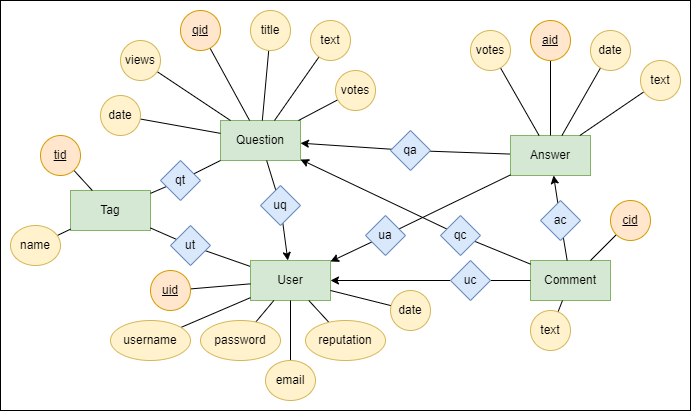

The diagram above was exported from draw.io. Its source (the exported page's mxGraphModel, read from the mxfile embedded in the PNG):
<mxGraphModel dx="813" dy="435" grid="1" gridSize="10" guides="1" tooltips="1" connect="1" arrows="1" fold="1" page="1" pageScale="1" pageWidth="1100" pageHeight="850" math="0" shadow="0">
  <root>
    <mxCell id="0" />
    <mxCell id="1" parent="0" />
    <mxCell id="03iR-UDOJejxw7iAq7a6-1" value="" style="rounded=0;whiteSpace=wrap;html=1;" parent="1" vertex="1">
      <mxGeometry x="160" y="180" width="690" height="410" as="geometry" />
    </mxCell>
    <mxCell id="9dLGqggqhZUd3BYiVxaH-1" value="Question" style="rounded=0;whiteSpace=wrap;html=1;fillColor=#d5e8d4;strokeColor=#82b366;" parent="1" vertex="1">
      <mxGeometry x="380" y="300" width="80" height="40" as="geometry" />
    </mxCell>
    <mxCell id="9dLGqggqhZUd3BYiVxaH-44" style="edgeStyle=none;rounded=0;orthogonalLoop=1;jettySize=auto;html=1;endArrow=none;endFill=0;strokeColor=default;" parent="1" source="9dLGqggqhZUd3BYiVxaH-2" target="9dLGqggqhZUd3BYiVxaH-43" edge="1">
      <mxGeometry relative="1" as="geometry" />
    </mxCell>
    <mxCell id="9dLGqggqhZUd3BYiVxaH-2" value="Answer" style="rounded=0;whiteSpace=wrap;html=1;fillColor=#d5e8d4;strokeColor=#82b366;" parent="1" vertex="1">
      <mxGeometry x="670" y="315" width="80" height="40" as="geometry" />
    </mxCell>
    <mxCell id="9dLGqggqhZUd3BYiVxaH-3" value="Tag" style="rounded=0;whiteSpace=wrap;html=1;fillColor=#d5e8d4;strokeColor=#82b366;" parent="1" vertex="1">
      <mxGeometry x="230" y="370" width="80" height="40" as="geometry" />
    </mxCell>
    <mxCell id="lvFXrYuhkk-gCWtXQ3Qt-3" style="edgeStyle=none;rounded=0;orthogonalLoop=1;jettySize=auto;html=1;endArrow=none;endFill=0;" edge="1" parent="1" source="9dLGqggqhZUd3BYiVxaH-4" target="lvFXrYuhkk-gCWtXQ3Qt-1">
      <mxGeometry relative="1" as="geometry" />
    </mxCell>
    <mxCell id="9dLGqggqhZUd3BYiVxaH-4" value="User" style="rounded=0;whiteSpace=wrap;html=1;fillColor=#d5e8d4;strokeColor=#82b366;" parent="1" vertex="1">
      <mxGeometry x="410" y="440" width="80" height="40" as="geometry" />
    </mxCell>
    <mxCell id="9dLGqggqhZUd3BYiVxaH-5" value="Comment" style="rounded=0;whiteSpace=wrap;html=1;fillColor=#d5e8d4;strokeColor=#82b366;" parent="1" vertex="1">
      <mxGeometry x="690" y="440" width="80" height="40" as="geometry" />
    </mxCell>
    <mxCell id="9dLGqggqhZUd3BYiVxaH-15" style="edgeStyle=none;rounded=0;orthogonalLoop=1;jettySize=auto;html=1;strokeColor=default;endArrow=none;endFill=0;" parent="1" source="9dLGqggqhZUd3BYiVxaH-6" target="9dLGqggqhZUd3BYiVxaH-1" edge="1">
      <mxGeometry relative="1" as="geometry" />
    </mxCell>
    <mxCell id="9dLGqggqhZUd3BYiVxaH-6" value="&lt;u&gt;qid&lt;/u&gt;" style="ellipse;whiteSpace=wrap;html=1;fillColor=#ffe6cc;strokeColor=#d79b00;" parent="1" vertex="1">
      <mxGeometry x="340" y="190" width="40" height="40" as="geometry" />
    </mxCell>
    <mxCell id="9dLGqggqhZUd3BYiVxaH-16" style="edgeStyle=none;rounded=0;orthogonalLoop=1;jettySize=auto;html=1;strokeColor=default;endArrow=none;endFill=0;" parent="1" source="9dLGqggqhZUd3BYiVxaH-7" target="9dLGqggqhZUd3BYiVxaH-1" edge="1">
      <mxGeometry relative="1" as="geometry" />
    </mxCell>
    <mxCell id="9dLGqggqhZUd3BYiVxaH-7" value="title" style="ellipse;whiteSpace=wrap;html=1;fillColor=#fff2cc;strokeColor=#d6b656;" parent="1" vertex="1">
      <mxGeometry x="410" y="190" width="40" height="40" as="geometry" />
    </mxCell>
    <mxCell id="9dLGqggqhZUd3BYiVxaH-17" style="edgeStyle=none;rounded=0;orthogonalLoop=1;jettySize=auto;html=1;strokeColor=default;endArrow=none;endFill=0;" parent="1" source="9dLGqggqhZUd3BYiVxaH-8" target="9dLGqggqhZUd3BYiVxaH-1" edge="1">
      <mxGeometry relative="1" as="geometry" />
    </mxCell>
    <mxCell id="9dLGqggqhZUd3BYiVxaH-8" value="text" style="ellipse;whiteSpace=wrap;html=1;fillColor=#fff2cc;strokeColor=#d6b656;" parent="1" vertex="1">
      <mxGeometry x="470" y="200" width="40" height="40" as="geometry" />
    </mxCell>
    <mxCell id="9dLGqggqhZUd3BYiVxaH-13" style="edgeStyle=none;rounded=0;orthogonalLoop=1;jettySize=auto;html=1;strokeColor=default;endArrow=none;endFill=0;" parent="1" source="9dLGqggqhZUd3BYiVxaH-10" target="9dLGqggqhZUd3BYiVxaH-1" edge="1">
      <mxGeometry relative="1" as="geometry" />
    </mxCell>
    <mxCell id="9dLGqggqhZUd3BYiVxaH-10" value="views" style="ellipse;whiteSpace=wrap;html=1;fillColor=#fff2cc;strokeColor=#d6b656;" parent="1" vertex="1">
      <mxGeometry x="280" y="220" width="40" height="40" as="geometry" />
    </mxCell>
    <mxCell id="9dLGqggqhZUd3BYiVxaH-12" style="orthogonalLoop=1;jettySize=auto;html=1;strokeColor=default;rounded=0;endArrow=none;endFill=0;" parent="1" source="9dLGqggqhZUd3BYiVxaH-11" target="9dLGqggqhZUd3BYiVxaH-1" edge="1">
      <mxGeometry relative="1" as="geometry" />
    </mxCell>
    <mxCell id="9dLGqggqhZUd3BYiVxaH-11" value="date" style="ellipse;whiteSpace=wrap;html=1;fillColor=#fff2cc;strokeColor=#d6b656;" parent="1" vertex="1">
      <mxGeometry x="260" y="275" width="40" height="40" as="geometry" />
    </mxCell>
    <mxCell id="9dLGqggqhZUd3BYiVxaH-19" style="edgeStyle=none;rounded=0;orthogonalLoop=1;jettySize=auto;html=1;endArrow=none;endFill=0;strokeColor=default;" parent="1" source="9dLGqggqhZUd3BYiVxaH-18" target="9dLGqggqhZUd3BYiVxaH-2" edge="1">
      <mxGeometry relative="1" as="geometry" />
    </mxCell>
    <mxCell id="9dLGqggqhZUd3BYiVxaH-18" value="&lt;u&gt;aid&lt;/u&gt;" style="ellipse;whiteSpace=wrap;html=1;fillColor=#ffe6cc;strokeColor=#d79b00;" parent="1" vertex="1">
      <mxGeometry x="690" y="200" width="40" height="40" as="geometry" />
    </mxCell>
    <mxCell id="9dLGqggqhZUd3BYiVxaH-21" style="edgeStyle=none;rounded=0;orthogonalLoop=1;jettySize=auto;html=1;endArrow=none;endFill=0;strokeColor=default;" parent="1" source="9dLGqggqhZUd3BYiVxaH-20" target="9dLGqggqhZUd3BYiVxaH-2" edge="1">
      <mxGeometry relative="1" as="geometry" />
    </mxCell>
    <mxCell id="9dLGqggqhZUd3BYiVxaH-20" value="date" style="ellipse;whiteSpace=wrap;html=1;fillColor=#fff2cc;strokeColor=#d6b656;" parent="1" vertex="1">
      <mxGeometry x="750" y="210" width="40" height="40" as="geometry" />
    </mxCell>
    <mxCell id="9dLGqggqhZUd3BYiVxaH-23" style="edgeStyle=none;rounded=0;orthogonalLoop=1;jettySize=auto;html=1;endArrow=none;endFill=0;strokeColor=default;" parent="1" source="9dLGqggqhZUd3BYiVxaH-22" target="9dLGqggqhZUd3BYiVxaH-2" edge="1">
      <mxGeometry relative="1" as="geometry" />
    </mxCell>
    <mxCell id="9dLGqggqhZUd3BYiVxaH-22" value="text" style="ellipse;whiteSpace=wrap;html=1;fillColor=#fff2cc;strokeColor=#d6b656;" parent="1" vertex="1">
      <mxGeometry x="800" y="240" width="40" height="40" as="geometry" />
    </mxCell>
    <mxCell id="9dLGqggqhZUd3BYiVxaH-34" style="edgeStyle=none;rounded=0;orthogonalLoop=1;jettySize=auto;html=1;endArrow=none;endFill=0;strokeColor=default;" parent="1" source="9dLGqggqhZUd3BYiVxaH-27" target="9dLGqggqhZUd3BYiVxaH-3" edge="1">
      <mxGeometry relative="1" as="geometry" />
    </mxCell>
    <mxCell id="9dLGqggqhZUd3BYiVxaH-27" value="name" style="ellipse;whiteSpace=wrap;html=1;fillColor=#fff2cc;strokeColor=#d6b656;" parent="1" vertex="1">
      <mxGeometry x="170" y="405" width="50" height="40" as="geometry" />
    </mxCell>
    <mxCell id="9dLGqggqhZUd3BYiVxaH-33" style="edgeStyle=none;rounded=0;orthogonalLoop=1;jettySize=auto;html=1;endArrow=none;endFill=0;strokeColor=default;" parent="1" source="9dLGqggqhZUd3BYiVxaH-28" target="9dLGqggqhZUd3BYiVxaH-3" edge="1">
      <mxGeometry relative="1" as="geometry" />
    </mxCell>
    <mxCell id="9dLGqggqhZUd3BYiVxaH-28" value="&lt;u&gt;tid&lt;/u&gt;" style="ellipse;whiteSpace=wrap;html=1;fillColor=#ffe6cc;strokeColor=#d79b00;" parent="1" vertex="1">
      <mxGeometry x="200" y="315" width="40" height="40" as="geometry" />
    </mxCell>
    <mxCell id="9dLGqggqhZUd3BYiVxaH-32" style="edgeStyle=none;rounded=0;orthogonalLoop=1;jettySize=auto;html=1;endArrow=none;endFill=0;strokeColor=default;" parent="1" source="9dLGqggqhZUd3BYiVxaH-29" target="9dLGqggqhZUd3BYiVxaH-4" edge="1">
      <mxGeometry relative="1" as="geometry" />
    </mxCell>
    <mxCell id="9dLGqggqhZUd3BYiVxaH-29" value="&lt;u&gt;uid&lt;/u&gt;" style="ellipse;whiteSpace=wrap;html=1;fillColor=#ffe6cc;strokeColor=#d79b00;" parent="1" vertex="1">
      <mxGeometry x="310" y="450" width="40" height="40" as="geometry" />
    </mxCell>
    <mxCell id="9dLGqggqhZUd3BYiVxaH-31" style="edgeStyle=none;rounded=0;orthogonalLoop=1;jettySize=auto;html=1;endArrow=none;endFill=0;strokeColor=default;" parent="1" source="9dLGqggqhZUd3BYiVxaH-30" target="9dLGqggqhZUd3BYiVxaH-5" edge="1">
      <mxGeometry relative="1" as="geometry" />
    </mxCell>
    <mxCell id="9dLGqggqhZUd3BYiVxaH-30" value="&lt;u&gt;cid&lt;/u&gt;" style="ellipse;whiteSpace=wrap;html=1;fillColor=#ffe6cc;strokeColor=#d79b00;" parent="1" vertex="1">
      <mxGeometry x="770" y="380" width="40" height="40" as="geometry" />
    </mxCell>
    <mxCell id="9dLGqggqhZUd3BYiVxaH-36" style="edgeStyle=none;rounded=0;orthogonalLoop=1;jettySize=auto;html=1;endArrow=none;endFill=0;strokeColor=default;" parent="1" source="9dLGqggqhZUd3BYiVxaH-35" target="9dLGqggqhZUd3BYiVxaH-5" edge="1">
      <mxGeometry relative="1" as="geometry" />
    </mxCell>
    <mxCell id="9dLGqggqhZUd3BYiVxaH-35" value="text" style="ellipse;whiteSpace=wrap;html=1;fillColor=#fff2cc;strokeColor=#d6b656;" parent="1" vertex="1">
      <mxGeometry x="690" y="490" width="40" height="40" as="geometry" />
    </mxCell>
    <mxCell id="9dLGqggqhZUd3BYiVxaH-40" style="edgeStyle=none;rounded=0;orthogonalLoop=1;jettySize=auto;html=1;endArrow=none;endFill=0;strokeColor=default;" parent="1" source="9dLGqggqhZUd3BYiVxaH-37" target="9dLGqggqhZUd3BYiVxaH-4" edge="1">
      <mxGeometry relative="1" as="geometry" />
    </mxCell>
    <mxCell id="9dLGqggqhZUd3BYiVxaH-37" value="username" style="ellipse;whiteSpace=wrap;html=1;fillColor=#fff2cc;strokeColor=#d6b656;" parent="1" vertex="1">
      <mxGeometry x="270" y="500" width="80" height="40" as="geometry" />
    </mxCell>
    <mxCell id="9dLGqggqhZUd3BYiVxaH-42" style="edgeStyle=none;rounded=0;orthogonalLoop=1;jettySize=auto;html=1;endArrow=none;endFill=0;strokeColor=default;" parent="1" source="9dLGqggqhZUd3BYiVxaH-38" target="9dLGqggqhZUd3BYiVxaH-4" edge="1">
      <mxGeometry relative="1" as="geometry" />
    </mxCell>
    <mxCell id="9dLGqggqhZUd3BYiVxaH-38" value="password" style="ellipse;whiteSpace=wrap;html=1;fillColor=#fff2cc;strokeColor=#d6b656;" parent="1" vertex="1">
      <mxGeometry x="360" y="500" width="80" height="40" as="geometry" />
    </mxCell>
    <mxCell id="9dLGqggqhZUd3BYiVxaH-41" style="edgeStyle=none;rounded=0;orthogonalLoop=1;jettySize=auto;html=1;endArrow=none;endFill=0;strokeColor=default;" parent="1" source="9dLGqggqhZUd3BYiVxaH-39" target="9dLGqggqhZUd3BYiVxaH-4" edge="1">
      <mxGeometry relative="1" as="geometry" />
    </mxCell>
    <mxCell id="9dLGqggqhZUd3BYiVxaH-39" value="email" style="ellipse;whiteSpace=wrap;html=1;fillColor=#fff2cc;strokeColor=#d6b656;" parent="1" vertex="1">
      <mxGeometry x="425" y="540" width="50" height="40" as="geometry" />
    </mxCell>
    <mxCell id="9dLGqggqhZUd3BYiVxaH-45" style="edgeStyle=none;rounded=0;orthogonalLoop=1;jettySize=auto;html=1;endArrow=classic;endFill=1;strokeColor=default;" parent="1" source="9dLGqggqhZUd3BYiVxaH-43" target="9dLGqggqhZUd3BYiVxaH-1" edge="1">
      <mxGeometry relative="1" as="geometry" />
    </mxCell>
    <mxCell id="9dLGqggqhZUd3BYiVxaH-43" value="qa" style="rhombus;whiteSpace=wrap;html=1;fillColor=#dae8fc;strokeColor=#6c8ebf;" parent="1" vertex="1">
      <mxGeometry x="550" y="310" width="40" height="40" as="geometry" />
    </mxCell>
    <mxCell id="9dLGqggqhZUd3BYiVxaH-47" style="edgeStyle=none;rounded=0;orthogonalLoop=1;jettySize=auto;html=1;endArrow=none;endFill=0;strokeColor=default;" parent="1" source="9dLGqggqhZUd3BYiVxaH-46" target="9dLGqggqhZUd3BYiVxaH-1" edge="1">
      <mxGeometry relative="1" as="geometry" />
    </mxCell>
    <mxCell id="9dLGqggqhZUd3BYiVxaH-48" style="edgeStyle=none;rounded=0;orthogonalLoop=1;jettySize=auto;html=1;endArrow=none;endFill=0;strokeColor=default;" parent="1" source="9dLGqggqhZUd3BYiVxaH-46" target="9dLGqggqhZUd3BYiVxaH-3" edge="1">
      <mxGeometry relative="1" as="geometry" />
    </mxCell>
    <mxCell id="9dLGqggqhZUd3BYiVxaH-46" value="qt" style="rhombus;whiteSpace=wrap;html=1;fillColor=#dae8fc;strokeColor=#6c8ebf;" parent="1" vertex="1">
      <mxGeometry x="320" y="340" width="40" height="40" as="geometry" />
    </mxCell>
    <mxCell id="9dLGqggqhZUd3BYiVxaH-51" style="edgeStyle=none;rounded=0;orthogonalLoop=1;jettySize=auto;html=1;endArrow=classic;endFill=1;strokeColor=default;" parent="1" source="9dLGqggqhZUd3BYiVxaH-50" target="9dLGqggqhZUd3BYiVxaH-2" edge="1">
      <mxGeometry relative="1" as="geometry" />
    </mxCell>
    <mxCell id="9dLGqggqhZUd3BYiVxaH-52" style="edgeStyle=none;rounded=0;orthogonalLoop=1;jettySize=auto;html=1;endArrow=none;endFill=0;strokeColor=default;" parent="1" source="9dLGqggqhZUd3BYiVxaH-50" target="9dLGqggqhZUd3BYiVxaH-5" edge="1">
      <mxGeometry relative="1" as="geometry" />
    </mxCell>
    <mxCell id="9dLGqggqhZUd3BYiVxaH-50" value="ac" style="rhombus;whiteSpace=wrap;html=1;fillColor=#dae8fc;strokeColor=#6c8ebf;" parent="1" vertex="1">
      <mxGeometry x="700" y="380" width="40" height="40" as="geometry" />
    </mxCell>
    <mxCell id="9dLGqggqhZUd3BYiVxaH-56" style="edgeStyle=none;rounded=0;orthogonalLoop=1;jettySize=auto;html=1;endArrow=none;endFill=0;strokeColor=default;" parent="1" source="9dLGqggqhZUd3BYiVxaH-53" target="9dLGqggqhZUd3BYiVxaH-1" edge="1">
      <mxGeometry relative="1" as="geometry" />
    </mxCell>
    <mxCell id="9dLGqggqhZUd3BYiVxaH-57" style="edgeStyle=none;rounded=0;orthogonalLoop=1;jettySize=auto;html=1;endArrow=classic;endFill=1;strokeColor=default;" parent="1" source="9dLGqggqhZUd3BYiVxaH-53" target="9dLGqggqhZUd3BYiVxaH-4" edge="1">
      <mxGeometry relative="1" as="geometry" />
    </mxCell>
    <mxCell id="9dLGqggqhZUd3BYiVxaH-53" value="uq" style="rhombus;whiteSpace=wrap;html=1;fillColor=#dae8fc;strokeColor=#6c8ebf;" parent="1" vertex="1">
      <mxGeometry x="420" y="365" width="40" height="40" as="geometry" />
    </mxCell>
    <mxCell id="9dLGqggqhZUd3BYiVxaH-58" style="edgeStyle=none;rounded=0;orthogonalLoop=1;jettySize=auto;html=1;endArrow=none;endFill=0;strokeColor=default;" parent="1" source="9dLGqggqhZUd3BYiVxaH-54" target="9dLGqggqhZUd3BYiVxaH-2" edge="1">
      <mxGeometry relative="1" as="geometry" />
    </mxCell>
    <mxCell id="9dLGqggqhZUd3BYiVxaH-59" style="edgeStyle=none;rounded=0;orthogonalLoop=1;jettySize=auto;html=1;endArrow=classic;endFill=1;strokeColor=default;" parent="1" source="9dLGqggqhZUd3BYiVxaH-54" target="9dLGqggqhZUd3BYiVxaH-4" edge="1">
      <mxGeometry relative="1" as="geometry" />
    </mxCell>
    <mxCell id="9dLGqggqhZUd3BYiVxaH-54" value="ua" style="rhombus;whiteSpace=wrap;html=1;fillColor=#dae8fc;strokeColor=#6c8ebf;" parent="1" vertex="1">
      <mxGeometry x="525" y="395" width="40" height="40" as="geometry" />
    </mxCell>
    <mxCell id="9dLGqggqhZUd3BYiVxaH-60" style="edgeStyle=none;rounded=0;orthogonalLoop=1;jettySize=auto;html=1;endArrow=none;endFill=0;strokeColor=default;" parent="1" source="9dLGqggqhZUd3BYiVxaH-55" target="9dLGqggqhZUd3BYiVxaH-5" edge="1">
      <mxGeometry relative="1" as="geometry" />
    </mxCell>
    <mxCell id="9dLGqggqhZUd3BYiVxaH-61" style="edgeStyle=none;rounded=0;orthogonalLoop=1;jettySize=auto;html=1;endArrow=classic;endFill=1;strokeColor=default;" parent="1" source="9dLGqggqhZUd3BYiVxaH-55" target="9dLGqggqhZUd3BYiVxaH-4" edge="1">
      <mxGeometry relative="1" as="geometry" />
    </mxCell>
    <mxCell id="9dLGqggqhZUd3BYiVxaH-55" value="uc" style="rhombus;whiteSpace=wrap;html=1;fillColor=#dae8fc;strokeColor=#6c8ebf;" parent="1" vertex="1">
      <mxGeometry x="610" y="440" width="40" height="40" as="geometry" />
    </mxCell>
    <mxCell id="9dLGqggqhZUd3BYiVxaH-65" style="edgeStyle=none;rounded=0;orthogonalLoop=1;jettySize=auto;html=1;endArrow=none;endFill=0;strokeColor=default;" parent="1" source="9dLGqggqhZUd3BYiVxaH-63" target="9dLGqggqhZUd3BYiVxaH-1" edge="1">
      <mxGeometry relative="1" as="geometry" />
    </mxCell>
    <mxCell id="9dLGqggqhZUd3BYiVxaH-63" value="votes" style="ellipse;whiteSpace=wrap;html=1;fillColor=#fff2cc;strokeColor=#d6b656;" parent="1" vertex="1">
      <mxGeometry x="495" y="250" width="40" height="40" as="geometry" />
    </mxCell>
    <mxCell id="9dLGqggqhZUd3BYiVxaH-67" style="edgeStyle=none;rounded=0;orthogonalLoop=1;jettySize=auto;html=1;endArrow=none;endFill=0;strokeColor=default;" parent="1" source="9dLGqggqhZUd3BYiVxaH-66" target="9dLGqggqhZUd3BYiVxaH-2" edge="1">
      <mxGeometry relative="1" as="geometry" />
    </mxCell>
    <mxCell id="9dLGqggqhZUd3BYiVxaH-66" value="votes" style="ellipse;whiteSpace=wrap;html=1;fillColor=#fff2cc;strokeColor=#d6b656;" parent="1" vertex="1">
      <mxGeometry x="630" y="210" width="40" height="40" as="geometry" />
    </mxCell>
    <mxCell id="9dLGqggqhZUd3BYiVxaH-69" style="edgeStyle=none;rounded=0;orthogonalLoop=1;jettySize=auto;html=1;endArrow=none;endFill=0;strokeColor=default;" parent="1" source="9dLGqggqhZUd3BYiVxaH-68" target="9dLGqggqhZUd3BYiVxaH-4" edge="1">
      <mxGeometry relative="1" as="geometry" />
    </mxCell>
    <mxCell id="9dLGqggqhZUd3BYiVxaH-68" value="reputation" style="ellipse;whiteSpace=wrap;html=1;fillColor=#fff2cc;strokeColor=#d6b656;" parent="1" vertex="1">
      <mxGeometry x="465" y="500" width="80" height="40" as="geometry" />
    </mxCell>
    <mxCell id="9dLGqggqhZUd3BYiVxaH-71" style="edgeStyle=none;rounded=0;orthogonalLoop=1;jettySize=auto;html=1;endArrow=none;endFill=0;strokeColor=default;" parent="1" source="9dLGqggqhZUd3BYiVxaH-70" target="9dLGqggqhZUd3BYiVxaH-5" edge="1">
      <mxGeometry relative="1" as="geometry" />
    </mxCell>
    <mxCell id="9dLGqggqhZUd3BYiVxaH-72" style="edgeStyle=none;rounded=0;orthogonalLoop=1;jettySize=auto;html=1;endArrow=classic;endFill=1;strokeColor=default;" parent="1" source="9dLGqggqhZUd3BYiVxaH-70" target="9dLGqggqhZUd3BYiVxaH-1" edge="1">
      <mxGeometry relative="1" as="geometry" />
    </mxCell>
    <mxCell id="9dLGqggqhZUd3BYiVxaH-70" value="qc" style="rhombus;whiteSpace=wrap;html=1;fillColor=#dae8fc;strokeColor=#6c8ebf;" parent="1" vertex="1">
      <mxGeometry x="600" y="395" width="40" height="40" as="geometry" />
    </mxCell>
    <mxCell id="6OVSAKgLtbFqMKY0nMDS-2" style="rounded=0;orthogonalLoop=1;jettySize=auto;html=1;endArrow=none;endFill=0;" parent="1" source="6OVSAKgLtbFqMKY0nMDS-1" target="9dLGqggqhZUd3BYiVxaH-4" edge="1">
      <mxGeometry relative="1" as="geometry" />
    </mxCell>
    <mxCell id="6OVSAKgLtbFqMKY0nMDS-1" value="date" style="ellipse;whiteSpace=wrap;html=1;fillColor=#fff2cc;strokeColor=#d6b656;" parent="1" vertex="1">
      <mxGeometry x="550" y="470" width="40" height="40" as="geometry" />
    </mxCell>
    <mxCell id="lvFXrYuhkk-gCWtXQ3Qt-2" style="rounded=0;orthogonalLoop=1;jettySize=auto;html=1;endArrow=none;endFill=0;" edge="1" parent="1" source="lvFXrYuhkk-gCWtXQ3Qt-1" target="9dLGqggqhZUd3BYiVxaH-3">
      <mxGeometry relative="1" as="geometry" />
    </mxCell>
    <mxCell id="lvFXrYuhkk-gCWtXQ3Qt-1" value="ut" style="rhombus;whiteSpace=wrap;html=1;fillColor=#dae8fc;strokeColor=#6c8ebf;" vertex="1" parent="1">
      <mxGeometry x="330" y="405" width="40" height="40" as="geometry" />
    </mxCell>
  </root>
</mxGraphModel>